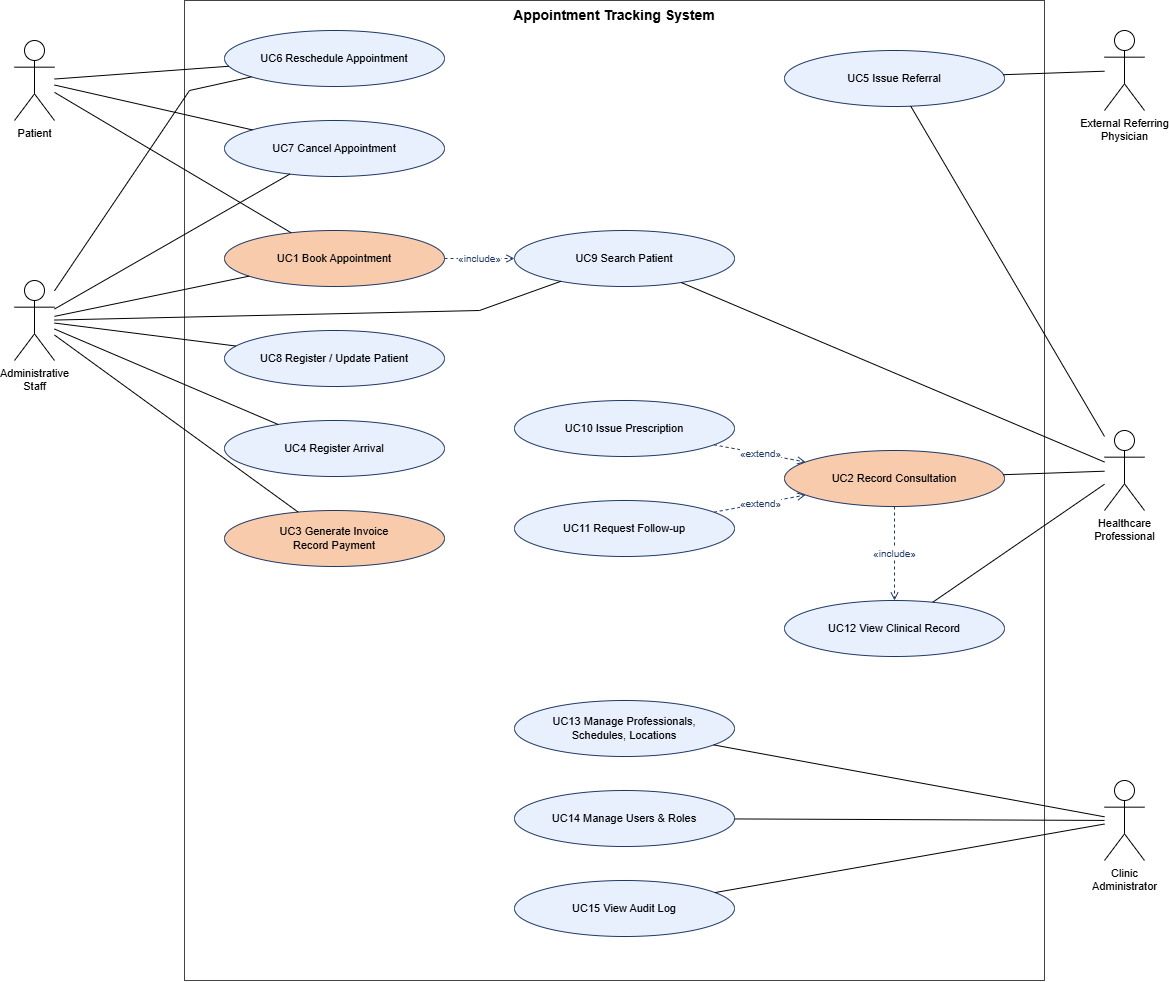

The diagram above was exported from draw.io. Its source (the exported page's mxGraphModel, read from the mxfile embedded in the PNG):
<mxGraphModel dx="1928" dy="1128" grid="1" gridSize="10" guides="1" tooltips="1" connect="1" arrows="1" fold="1" page="1" pageScale="1" pageWidth="850" pageHeight="1100" math="0" shadow="0">
  <root>
    <mxCell id="0" />
    <mxCell id="1" parent="0" />
    <mxCell id="sys" parent="1" style="rounded=0;whiteSpace=wrap;html=1;fillColor=none;strokeColor=#444444;verticalAlign=top;fontStyle=1;fontSize=14;align=center;" value="Appointment Tracking System" vertex="1">
      <mxGeometry height="980" width="860" x="230" y="20" as="geometry" />
    </mxCell>
    <mxCell id="UC6" parent="1" style="ellipse;whiteSpace=wrap;html=1;fillColor=#E8F0FE;strokeColor=#1F3864;fontSize=11;" value="UC6 Reschedule Appointment" vertex="1">
      <mxGeometry height="56" width="220" x="270" y="50" as="geometry" />
    </mxCell>
    <mxCell id="UC7" parent="1" style="ellipse;whiteSpace=wrap;html=1;fillColor=#E8F0FE;strokeColor=#1F3864;fontSize=11;" value="UC7 Cancel Appointment" vertex="1">
      <mxGeometry height="56" width="220" x="270" y="140" as="geometry" />
    </mxCell>
    <mxCell id="UC1" parent="1" style="ellipse;whiteSpace=wrap;html=1;fillColor=#F8CBAD;strokeColor=#1F3864;fontSize=11;" value="UC1 Book Appointment" vertex="1">
      <mxGeometry height="56" width="220" x="270" y="250" as="geometry" />
    </mxCell>
    <mxCell id="UC8" parent="1" style="ellipse;whiteSpace=wrap;html=1;fillColor=#E8F0FE;strokeColor=#1F3864;fontSize=11;" value="UC8 Register / Update Patient" vertex="1">
      <mxGeometry height="56" width="220" x="270" y="350" as="geometry" />
    </mxCell>
    <mxCell id="UC4" parent="1" style="ellipse;whiteSpace=wrap;html=1;fillColor=#E8F0FE;strokeColor=#1F3864;fontSize=11;" value="UC4 Register Arrival" vertex="1">
      <mxGeometry height="56" width="220" x="270" y="440" as="geometry" />
    </mxCell>
    <mxCell id="UC3" parent="1" style="ellipse;whiteSpace=wrap;html=1;fillColor=#F8CBAD;strokeColor=#1F3864;fontSize=11;" value="UC3 Generate Invoice &#10;Record Payment" vertex="1">
      <mxGeometry height="56" width="220" x="270" y="530" as="geometry" />
    </mxCell>
    <mxCell id="UC9" parent="1" style="ellipse;whiteSpace=wrap;html=1;fillColor=#E8F0FE;strokeColor=#1F3864;fontSize=11;" value="UC9 Search Patient" vertex="1">
      <mxGeometry height="56" width="220" x="560" y="250" as="geometry" />
    </mxCell>
    <mxCell id="UC5" parent="1" style="ellipse;whiteSpace=wrap;html=1;fillColor=#E8F0FE;strokeColor=#1F3864;fontSize=11;" value="UC5 Issue Referral" vertex="1">
      <mxGeometry height="56" width="220" x="830" y="70" as="geometry" />
    </mxCell>
    <mxCell id="UC10" parent="1" style="ellipse;whiteSpace=wrap;html=1;fillColor=#E8F0FE;strokeColor=#1F3864;fontSize=11;" value="UC10 Issue Prescription" vertex="1">
      <mxGeometry height="56" width="220" x="560" y="420" as="geometry" />
    </mxCell>
    <mxCell id="UC11" parent="1" style="ellipse;whiteSpace=wrap;html=1;fillColor=#E8F0FE;strokeColor=#1F3864;fontSize=11;" value="UC11 Request Follow-up" vertex="1">
      <mxGeometry height="56" width="220" x="560" y="520" as="geometry" />
    </mxCell>
    <mxCell id="UC2" parent="1" style="ellipse;whiteSpace=wrap;html=1;fillColor=#F8CBAD;strokeColor=#1F3864;fontSize=11;" value="UC2 Record Consultation" vertex="1">
      <mxGeometry height="56" width="220" x="830" y="470" as="geometry" />
    </mxCell>
    <mxCell id="UC12" parent="1" style="ellipse;whiteSpace=wrap;html=1;fillColor=#E8F0FE;strokeColor=#1F3864;fontSize=11;" value="UC12 View Clinical Record" vertex="1">
      <mxGeometry height="56" width="220" x="830" y="620" as="geometry" />
    </mxCell>
    <mxCell id="UC13" parent="1" style="ellipse;whiteSpace=wrap;html=1;fillColor=#E8F0FE;strokeColor=#1F3864;fontSize=11;" value="UC13 Manage Professionals,&#10;Schedules, Locations" vertex="1">
      <mxGeometry height="56" width="220" x="560" y="720" as="geometry" />
    </mxCell>
    <mxCell id="UC14" parent="1" style="ellipse;whiteSpace=wrap;html=1;fillColor=#E8F0FE;strokeColor=#1F3864;fontSize=11;" value="UC14 Manage Users &amp; Roles" vertex="1">
      <mxGeometry height="56" width="220" x="560" y="810" as="geometry" />
    </mxCell>
    <mxCell id="UC15" parent="1" style="ellipse;whiteSpace=wrap;html=1;fillColor=#E8F0FE;strokeColor=#1F3864;fontSize=11;" value="UC15 View Audit Log" vertex="1">
      <mxGeometry height="56" width="220" x="560" y="900" as="geometry" />
    </mxCell>
    <mxCell id="Patient" parent="1" style="shape=umlActor;verticalLabelPosition=bottom;verticalAlign=top;html=1;outlineConnect=0;fontSize=11;" value="Patient" vertex="1">
      <mxGeometry height="80" width="40" x="60" y="60" as="geometry" />
    </mxCell>
    <mxCell id="Admin" parent="1" style="shape=umlActor;verticalLabelPosition=bottom;verticalAlign=top;html=1;outlineConnect=0;fontSize=11;" value="Administrative&#10;Staff" vertex="1">
      <mxGeometry height="80" width="40" x="60" y="300" as="geometry" />
    </mxCell>
    <mxCell id="HP" parent="1" style="shape=umlActor;verticalLabelPosition=bottom;verticalAlign=top;html=1;outlineConnect=0;fontSize=11;" value="Healthcare&#10;Professional" vertex="1">
      <mxGeometry height="80" width="40" x="1150" y="450" as="geometry" />
    </mxCell>
    <mxCell id="Ext" parent="1" style="shape=umlActor;verticalLabelPosition=bottom;verticalAlign=top;html=1;outlineConnect=0;fontSize=11;" value="External Referring&#10;Physician" vertex="1">
      <mxGeometry height="80" width="40" x="1150" y="50" as="geometry" />
    </mxCell>
    <mxCell id="CA" parent="1" style="shape=umlActor;verticalLabelPosition=bottom;verticalAlign=top;html=1;outlineConnect=0;fontSize=11;" value="Clinic&#10;Administrator" vertex="1">
      <mxGeometry height="80" width="40" x="1150" y="800" as="geometry" />
    </mxCell>
    <mxCell id="a0" edge="1" parent="1" source="Patient" style="endArrow=none;html=1;rounded=0;" target="UC1">
      <mxGeometry relative="1" as="geometry" />
    </mxCell>
    <mxCell id="a1" edge="1" parent="1" source="Patient" style="endArrow=none;html=1;rounded=0;" target="UC6">
      <mxGeometry relative="1" as="geometry" />
    </mxCell>
    <mxCell id="a2" edge="1" parent="1" source="Patient" style="endArrow=none;html=1;rounded=0;" target="UC7">
      <mxGeometry relative="1" as="geometry" />
    </mxCell>
    <mxCell id="a3" edge="1" parent="1" source="Admin" style="endArrow=none;html=1;rounded=0;" target="UC1">
      <mxGeometry relative="1" as="geometry" />
    </mxCell>
    <mxCell id="a4" edge="1" parent="1" source="Admin" style="endArrow=none;html=1;rounded=0;" target="UC3">
      <mxGeometry relative="1" as="geometry" />
    </mxCell>
    <mxCell id="a5" edge="1" parent="1" source="Admin" style="endArrow=none;html=1;rounded=0;" target="UC4">
      <mxGeometry relative="1" as="geometry" />
    </mxCell>
    <mxCell id="a6" edge="1" parent="1" source="Admin" style="endArrow=none;html=1;rounded=0;" target="UC6">
      <mxGeometry relative="1" as="geometry">
        <Array as="points">
          <mxPoint x="235" y="110" />
        </Array>
      </mxGeometry>
    </mxCell>
    <mxCell id="a7" edge="1" parent="1" source="Admin" style="endArrow=none;html=1;rounded=0;" target="UC7">
      <mxGeometry relative="1" as="geometry" />
    </mxCell>
    <mxCell id="a8" edge="1" parent="1" source="Admin" style="endArrow=none;html=1;rounded=0;" target="UC8">
      <mxGeometry relative="1" as="geometry" />
    </mxCell>
    <mxCell id="a9" edge="1" parent="1" source="Admin" style="endArrow=none;html=1;rounded=0;" target="UC9">
      <mxGeometry relative="1" as="geometry">
        <Array as="points">
          <mxPoint x="525" y="330" />
        </Array>
      </mxGeometry>
    </mxCell>
    <mxCell id="a10" edge="1" parent="1" source="HP" style="endArrow=none;html=1;rounded=0;" target="UC2">
      <mxGeometry relative="1" as="geometry" />
    </mxCell>
    <mxCell id="a11" edge="1" parent="1" source="HP" style="endArrow=none;html=1;rounded=0;" target="UC5">
      <mxGeometry relative="1" as="geometry" />
    </mxCell>
    <mxCell id="a12" edge="1" parent="1" source="HP" style="endArrow=none;html=1;rounded=0;" target="UC9">
      <mxGeometry relative="1" as="geometry" />
    </mxCell>
    <mxCell id="a13" edge="1" parent="1" source="HP" style="endArrow=none;html=1;rounded=0;" target="UC12">
      <mxGeometry relative="1" as="geometry" />
    </mxCell>
    <mxCell id="a14" edge="1" parent="1" source="Ext" style="endArrow=none;html=1;rounded=0;" target="UC5">
      <mxGeometry relative="1" as="geometry" />
    </mxCell>
    <mxCell id="a15" edge="1" parent="1" source="CA" style="endArrow=none;html=1;rounded=0;" target="UC13">
      <mxGeometry relative="1" as="geometry" />
    </mxCell>
    <mxCell id="a16" edge="1" parent="1" source="CA" style="endArrow=none;html=1;rounded=0;" target="UC14">
      <mxGeometry relative="1" as="geometry" />
    </mxCell>
    <mxCell id="a17" edge="1" parent="1" source="CA" style="endArrow=none;html=1;rounded=0;" target="UC15">
      <mxGeometry relative="1" as="geometry" />
    </mxCell>
    <mxCell id="r0" edge="1" parent="1" source="UC1" style="endArrow=open;endFill=0;dashed=1;html=1;rounded=0;fontSize=10;fontColor=#1F3864;strokeColor=#1F3864;" target="UC9" value="«include»">
      <mxGeometry relative="1" as="geometry" />
    </mxCell>
    <mxCell id="r1" edge="1" parent="1" source="UC2" style="endArrow=open;endFill=0;dashed=1;html=1;rounded=0;fontSize=10;fontColor=#1F3864;strokeColor=#1F3864;" target="UC12" value="«include»">
      <mxGeometry relative="1" as="geometry" />
    </mxCell>
    <mxCell id="r2" edge="1" parent="1" source="UC10" style="endArrow=open;endFill=0;dashed=1;html=1;rounded=0;fontSize=10;fontColor=#1F3864;strokeColor=#1F3864;" target="UC2" value="«extend»">
      <mxGeometry relative="1" as="geometry" />
    </mxCell>
    <mxCell id="r3" edge="1" parent="1" source="UC11" style="endArrow=open;endFill=0;dashed=1;html=1;rounded=0;fontSize=10;fontColor=#1F3864;strokeColor=#1F3864;" target="UC2" value="«extend»">
      <mxGeometry relative="1" as="geometry" />
    </mxCell>
  </root>
</mxGraphModel>